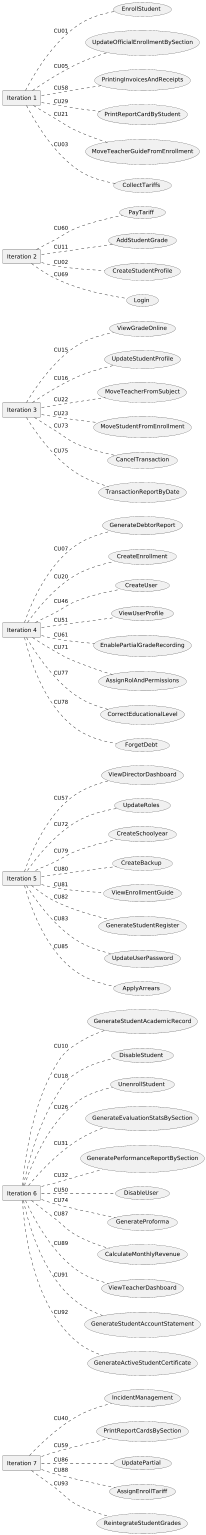

The diagram above was rendered by PlantUML. Its source (embedded in the PNG):
@startuml
'skinparam BackgroundColor transparent
left to right direction

rectangle "Iteration 7" as Iteration7

usecase CU40 as "IncidentManagement"
usecase CU59 as "PrintReportCardsBySection"
usecase CU86 as "UpdatePartial"
usecase CU88 as "AssignEnrollTariff"
usecase CU93 as "ReintegrateStudentGrades"


Iteration7 .. CU40 : CU40
Iteration7 .. CU59 : CU59
Iteration7 .. CU86 : CU86
Iteration7 .. CU88 : CU88
Iteration7 .. CU93 : CU93




rectangle "Iteration 6" as Iteration6

usecase CU10 as "GenerateStudentAcademicRecord"
usecase CU18 as "DisableStudent"
usecase CU26 as "UnenrollStudent"
usecase CU31 as "GenerateEvaluationStatsBySection"
usecase CU32 as "GeneratePerformanceReportBySection"
usecase CU50 as "DisableUser"
usecase CU74 as "GenerateProforma"
usecase CU87 as "CalculateMonthlyRevenue"
usecase CU89 as "ViewTeacherDashboard"
usecase CU91 as "GenerateStudentAccountStatement"
usecase CU92 as "GenerateActiveStudentCertificate"


Iteration6 .. CU10 : CU10
Iteration6 .. CU18 : CU18
Iteration6 .. CU26 : CU26
Iteration6 .. CU31 : CU31
Iteration6 .. CU32 : CU32
Iteration6 .. CU50 : CU50
Iteration6 .. CU74 : CU74
Iteration6 .. CU87 : CU87
Iteration6 .. CU89 : CU89
Iteration6 .. CU91 : CU91
Iteration6 .. CU92 : CU92




rectangle "Iteration 5" as Iteration5

usecase CU57 as "ViewDirectorDashboard"
usecase CU72 as "UpdateRoles"
usecase CU79 as "CreateSchoolyear"
usecase CU80 as "CreateBackup"
usecase CU81 as "ViewEnrollmentGuide"
usecase CU82 as "GenerateStudentRegister"
usecase CU83 as "UpdateUserPassword"
usecase CU85 as "ApplyArrears"

Iteration5 .. CU57 : CU57
Iteration5 .. CU72 : CU72
Iteration5 .. CU79 : CU79
Iteration5 .. CU80 : CU80
Iteration5 .. CU81 : CU81
Iteration5 .. CU82 : CU82
Iteration5 .. CU83 : CU83
Iteration5 .. CU85 : CU85



rectangle "Iteration 4" as Iteration4

usecase CU07 as "GenerateDebtorReport"
usecase CU20 as "CreateEnrollment"
usecase CU46 as "CreateUser"
usecase CU51 as "ViewUserProfile"
usecase CU61 as "EnablePartialGradeRecording"
usecase CU71 as "AssignRolAndPermissions"
usecase CU77 as "CorrectEducationalLevel"
usecase CU78 as "ForgetDebt"

Iteration4 .. CU07 : CU07
Iteration4 .. CU20 : CU20
Iteration4 .. CU46 : CU46
Iteration4 .. CU51 : CU51
Iteration4 .. CU61 : CU61
Iteration4 .. CU71 : CU71
Iteration4 .. CU77 : CU77
Iteration4 .. CU78 : CU78



rectangle "Iteration 3" as Iteration3

usecase CU15 as "ViewGradeOnline"
usecase CU16 as "UpdateStudentProfile"
usecase CU22 as "MoveTeacherFromSubject"
usecase CU23 as "MoveStudentFromEnrollment"
usecase CU73 as "CancelTransaction"
usecase CU75 as "TransactionReportByDate"

Iteration3 .. CU15 : CU15
Iteration3 .. CU16 : CU16
Iteration3 .. CU22 : CU22
Iteration3 .. CU23 : CU23
Iteration3 .. CU73 : CU73
Iteration3 .. CU75 : CU75


rectangle "Iteration 2" as Iteration2

usecase CU60 as "PayTariff"
usecase CU11 as "AddStudentGrade"
usecase CU02 as "CreateStudentProfile"
usecase CU69 as "Login"

Iteration2 .. CU60 : CU60
Iteration2 .. CU11 : CU11
Iteration2 .. CU02 : CU02
Iteration2 .. CU69 : CU69



rectangle "Iteration 1" as Iteration1

usecase CU01 as "EnrollStudent"
usecase CU05 as "UpdateOfficialEnrollmentBySection"
usecase CU58 as "PrintingInvoicesAndReceipts"
usecase CU29 as "PrintReportCardByStudent"
usecase CU21 as "MoveTeacherGuideFromEnrollment"
usecase CU03 as "CollectTariffs"

Iteration1 .. CU01 : CU01
Iteration1 .. CU05 : CU05
Iteration1 .. CU58 : CU58
Iteration1 .. CU29 : CU29
Iteration1 .. CU21 : CU21
Iteration1 .. CU03 : CU03

@enduml